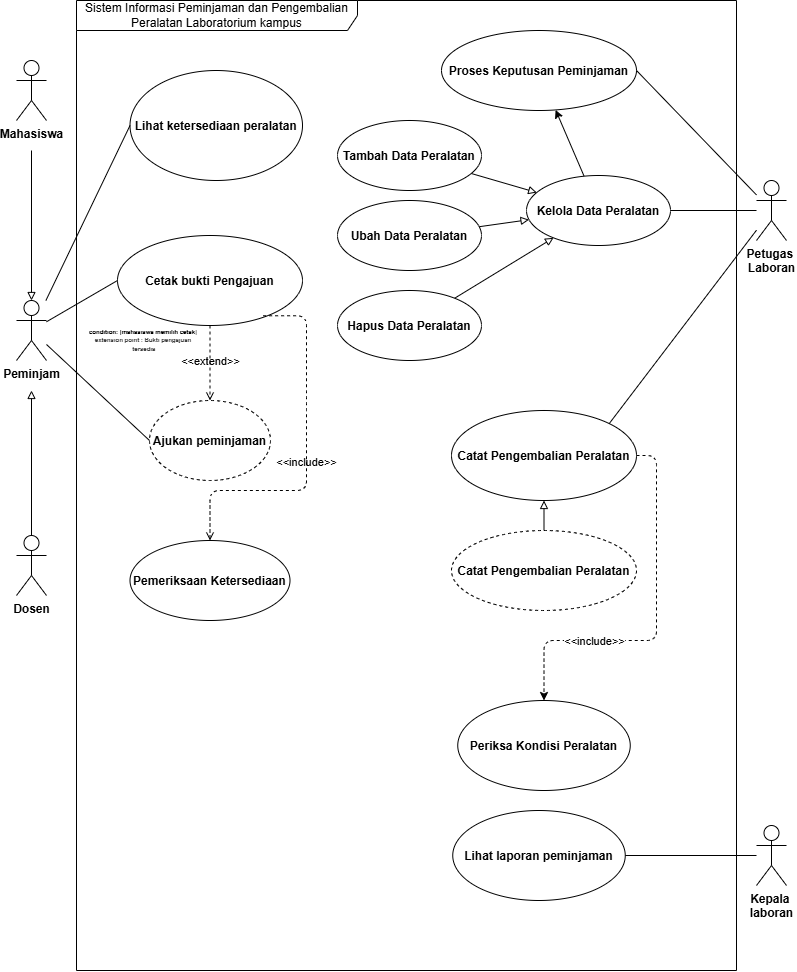

The diagram above was exported from draw.io. Its source (the exported page's mxGraphModel, read from the mxfile embedded in the PNG):
<mxGraphModel dx="1078" dy="976" grid="1" gridSize="10" guides="1" tooltips="1" connect="1" arrows="1" fold="1" page="1" pageScale="1" pageWidth="827" pageHeight="1169" math="0" shadow="0">
  <root>
    <mxCell id="0" />
    <mxCell id="1" parent="0" />
    <mxCell id="H31Xv0CxFdL9cmwElTgS-1" parent="1" style="shape=umlFrame;whiteSpace=wrap;html=1;pointerEvents=0;recursiveResize=0;container=1;collapsible=0;width=281;height=30;" value="Sistem Informasi Peminjaman dan Pengembalian Peralatan Laboratorium kampus" vertex="1">
      <mxGeometry height="970" width="660" x="90" y="120" as="geometry" />
    </mxCell>
    <mxCell id="H31Xv0CxFdL9cmwElTgS-3" parent="H31Xv0CxFdL9cmwElTgS-1" style="ellipse;fontStyle=1" value="Lihat ketersediaan peralatan" vertex="1">
      <mxGeometry height="110" width="172.5" x="53.5" y="70" as="geometry" />
    </mxCell>
    <mxCell id="IXcDOAcr8JXwdcaZZMAd-1" parent="H31Xv0CxFdL9cmwElTgS-1" style="ellipse;fontStyle=1" value="Proses Keputusan Peminjaman" vertex="1">
      <mxGeometry height="80" width="195" x="365" y="30" as="geometry" />
    </mxCell>
    <mxCell id="IXcDOAcr8JXwdcaZZMAd-2" parent="H31Xv0CxFdL9cmwElTgS-1" style="ellipse;fontStyle=1;dashed=1;" value="Ajukan peminjaman" vertex="1">
      <mxGeometry height="80" width="121" x="73" y="400" as="geometry" />
    </mxCell>
    <mxCell id="IXcDOAcr8JXwdcaZZMAd-4" parent="H31Xv0CxFdL9cmwElTgS-1" style="ellipse;fontStyle=1" value="Lihat laporan peminjaman" vertex="1">
      <mxGeometry height="90" width="172.5" x="376.25" y="810" as="geometry" />
    </mxCell>
    <mxCell id="IXcDOAcr8JXwdcaZZMAd-5" parent="H31Xv0CxFdL9cmwElTgS-1" style="ellipse;fontStyle=1" value="Cetak bukti Pengajuan" vertex="1">
      <mxGeometry height="90" width="185" x="41" y="235" as="geometry" />
    </mxCell>
    <mxCell id="dWsygXVGytjp5XT2-poX-10" parent="H31Xv0CxFdL9cmwElTgS-1" style="ellipse;fontStyle=1" value="Pemeriksaan Ketersediaan" vertex="1">
      <mxGeometry height="80" width="160" x="53.5" y="540" as="geometry" />
    </mxCell>
    <mxCell id="dWsygXVGytjp5XT2-poX-44" edge="1" parent="H31Xv0CxFdL9cmwElTgS-1" source="dWsygXVGytjp5XT2-poX-26" style="edgeStyle=none;html=1;" target="IXcDOAcr8JXwdcaZZMAd-1" value="">
      <mxGeometry relative="1" as="geometry" />
    </mxCell>
    <mxCell id="dWsygXVGytjp5XT2-poX-26" parent="H31Xv0CxFdL9cmwElTgS-1" style="ellipse;fontStyle=1" value="Kelola Data Peralatan" vertex="1">
      <mxGeometry height="70" width="144" x="450" y="175" as="geometry" />
    </mxCell>
    <mxCell id="dWsygXVGytjp5XT2-poX-41" edge="1" parent="H31Xv0CxFdL9cmwElTgS-1" source="dWsygXVGytjp5XT2-poX-29" style="edgeStyle=none;html=1;endArrow=block;endFill=0;" target="dWsygXVGytjp5XT2-poX-26">
      <mxGeometry relative="1" as="geometry" />
    </mxCell>
    <mxCell id="dWsygXVGytjp5XT2-poX-29" parent="H31Xv0CxFdL9cmwElTgS-1" style="ellipse;fontStyle=1" value="Tambah Data Peralatan" vertex="1">
      <mxGeometry height="70" width="144" x="261" y="120" as="geometry" />
    </mxCell>
    <mxCell id="dWsygXVGytjp5XT2-poX-42" edge="1" parent="H31Xv0CxFdL9cmwElTgS-1" source="dWsygXVGytjp5XT2-poX-30" style="edgeStyle=none;html=1;endArrow=block;endFill=0;" target="dWsygXVGytjp5XT2-poX-26">
      <mxGeometry relative="1" as="geometry" />
    </mxCell>
    <mxCell id="dWsygXVGytjp5XT2-poX-30" parent="H31Xv0CxFdL9cmwElTgS-1" style="ellipse;fontStyle=1" value="Ubah Data Peralatan" vertex="1">
      <mxGeometry height="70" width="144" x="261" y="200" as="geometry" />
    </mxCell>
    <mxCell id="dWsygXVGytjp5XT2-poX-43" edge="1" parent="H31Xv0CxFdL9cmwElTgS-1" source="dWsygXVGytjp5XT2-poX-31" style="edgeStyle=none;html=1;endArrow=block;endFill=0;" target="dWsygXVGytjp5XT2-poX-26">
      <mxGeometry relative="1" as="geometry" />
    </mxCell>
    <mxCell id="dWsygXVGytjp5XT2-poX-31" parent="H31Xv0CxFdL9cmwElTgS-1" style="ellipse;fontStyle=1" value="Hapus Data Peralatan" vertex="1">
      <mxGeometry height="70" width="144" x="261" y="290" as="geometry" />
    </mxCell>
    <mxCell id="dWsygXVGytjp5XT2-poX-38" edge="1" parent="H31Xv0CxFdL9cmwElTgS-1" source="IXcDOAcr8JXwdcaZZMAd-5" style="html=1;verticalAlign=bottom;labelBackgroundColor=none;endArrow=open;endFill=0;dashed=1;exitX=0.5;exitY=1;exitDx=0;exitDy=0;entryX=0.5;entryY=0;entryDx=0;entryDy=0;" target="IXcDOAcr8JXwdcaZZMAd-2" value="&amp;lt;&amp;lt;extend&amp;gt;&amp;gt;">
      <mxGeometry relative="1" width="160" x="0.2" as="geometry">
        <mxPoint as="offset" />
        <mxPoint x="310" y="310" as="sourcePoint" />
        <mxPoint x="470" y="310" as="targetPoint" />
      </mxGeometry>
    </mxCell>
    <mxCell id="dWsygXVGytjp5XT2-poX-40" edge="1" parent="H31Xv0CxFdL9cmwElTgS-1" source="IXcDOAcr8JXwdcaZZMAd-5" style="html=1;verticalAlign=bottom;labelBackgroundColor=none;endArrow=open;endFill=0;dashed=1;entryX=0.5;entryY=0;entryDx=0;entryDy=0;exitX=0.787;exitY=0.892;exitDx=0;exitDy=0;exitPerimeter=0;" target="dWsygXVGytjp5XT2-poX-10" value="&amp;lt;&amp;lt;include&amp;gt;&amp;gt;">
      <mxGeometry relative="1" width="160" x="0.0915" as="geometry">
        <mxPoint as="offset" />
        <Array as="points">
          <mxPoint x="230" y="315.28" />
          <mxPoint x="230" y="400" />
          <mxPoint x="230" y="490" />
          <mxPoint x="133.5" y="490" />
        </Array>
        <mxPoint x="170" y="330" as="sourcePoint" />
        <mxPoint x="144" y="410" as="targetPoint" />
      </mxGeometry>
    </mxCell>
    <mxCell id="dWsygXVGytjp5XT2-poX-49" edge="1" parent="H31Xv0CxFdL9cmwElTgS-1" source="dWsygXVGytjp5XT2-poX-45" style="edgeStyle=none;html=1;exitX=1;exitY=0.5;exitDx=0;exitDy=0;entryX=0.5;entryY=0;entryDx=0;entryDy=0;dashed=1;" target="dWsygXVGytjp5XT2-poX-47">
      <mxGeometry relative="1" x="0.0543" as="geometry">
        <Array as="points">
          <mxPoint x="580" y="455" />
          <mxPoint x="580" y="640" />
          <mxPoint x="467.5" y="640" />
        </Array>
      </mxGeometry>
    </mxCell>
    <mxCell id="dWsygXVGytjp5XT2-poX-50" connectable="0" parent="dWsygXVGytjp5XT2-poX-49" style="edgeLabel;html=1;align=center;verticalAlign=middle;resizable=0;points=[];" value="&amp;lt;&amp;lt;include&amp;gt;&amp;gt;" vertex="1">
      <mxGeometry relative="1" x="0.4184" as="geometry">
        <mxPoint as="offset" />
      </mxGeometry>
    </mxCell>
    <mxCell id="dWsygXVGytjp5XT2-poX-45" parent="H31Xv0CxFdL9cmwElTgS-1" style="ellipse;fontStyle=1" value="Catat Pengembalian Peralatan" vertex="1">
      <mxGeometry height="90" width="185" x="375" y="410" as="geometry" />
    </mxCell>
    <mxCell id="dWsygXVGytjp5XT2-poX-51" edge="1" parent="H31Xv0CxFdL9cmwElTgS-1" source="dWsygXVGytjp5XT2-poX-46" style="edgeStyle=none;html=1;endArrow=block;endFill=0;" target="dWsygXVGytjp5XT2-poX-45" value="">
      <mxGeometry relative="1" as="geometry" />
    </mxCell>
    <mxCell id="dWsygXVGytjp5XT2-poX-46" parent="H31Xv0CxFdL9cmwElTgS-1" style="ellipse;fontStyle=1;dashed=1;" value="Catat Pengembalian Peralatan" vertex="1">
      <mxGeometry height="80" width="185" x="375" y="530" as="geometry" />
    </mxCell>
    <mxCell id="dWsygXVGytjp5XT2-poX-47" parent="H31Xv0CxFdL9cmwElTgS-1" style="ellipse;fontStyle=1" value="Periksa Kondisi Peralatan" vertex="1">
      <mxGeometry height="90" width="172.5" x="381.25" y="700" as="geometry" />
    </mxCell>
    <mxCell id="dWsygXVGytjp5XT2-poX-54" parent="H31Xv0CxFdL9cmwElTgS-1" style="text;html=1;whiteSpace=wrap;strokeColor=none;fillColor=none;align=center;verticalAlign=middle;rounded=0;fontSize=7;" value="&lt;font style=&quot;font-size: 6px;&quot;&gt;&lt;b&gt;condition: [mahasiswa memilih cetak&lt;span style=&quot;color: rgb(63, 63, 63); background-color: transparent;&quot;&gt;]&lt;/span&gt;&lt;/b&gt;&lt;/font&gt;&lt;div&gt;&lt;span style=&quot;color: rgb(63, 63, 63); background-color: transparent;&quot;&gt;&lt;font style=&quot;font-size: 6px;&quot;&gt;&lt;b&gt;extension point : Bukti pengajuan&lt;/b&gt;&lt;/font&gt;&lt;/span&gt;&lt;/div&gt;&lt;div&gt;&lt;span style=&quot;color: rgb(63, 63, 63); background-color: transparent;&quot;&gt;&lt;font style=&quot;font-size: 6px;&quot;&gt;&lt;b&gt;&amp;nbsp;tersedia&lt;/b&gt;&lt;/font&gt;&lt;/span&gt;&lt;/div&gt;" vertex="1">
      <mxGeometry width="133.5" y="340" as="geometry" />
    </mxCell>
    <mxCell id="IXcDOAcr8JXwdcaZZMAd-31" edge="1" parent="1" source="H31Xv0CxFdL9cmwElTgS-2" style="edgeStyle=none;html=1;entryX=0;entryY=0.5;entryDx=0;entryDy=0;endArrow=none;endFill=0;" target="IXcDOAcr8JXwdcaZZMAd-2">
      <mxGeometry relative="1" as="geometry" />
    </mxCell>
    <mxCell id="IXcDOAcr8JXwdcaZZMAd-32" edge="1" parent="1" source="H31Xv0CxFdL9cmwElTgS-2" style="edgeStyle=none;html=1;entryX=0;entryY=0.5;entryDx=0;entryDy=0;endArrow=none;endFill=0;" target="H31Xv0CxFdL9cmwElTgS-3">
      <mxGeometry relative="1" as="geometry" />
    </mxCell>
    <mxCell id="IXcDOAcr8JXwdcaZZMAd-33" edge="1" parent="1" source="H31Xv0CxFdL9cmwElTgS-2" style="edgeStyle=none;html=1;entryX=0;entryY=0.5;entryDx=0;entryDy=0;endArrow=none;endFill=0;" target="IXcDOAcr8JXwdcaZZMAd-5">
      <mxGeometry relative="1" as="geometry" />
    </mxCell>
    <mxCell id="H31Xv0CxFdL9cmwElTgS-2" parent="1" style="shape=umlActor;verticalLabelPosition=bottom;verticalAlign=top;html=1;" value="&lt;b&gt;Peminjam&lt;/b&gt;" vertex="1">
      <mxGeometry height="60" width="30" x="30" y="420" as="geometry" />
    </mxCell>
    <mxCell id="IXcDOAcr8JXwdcaZZMAd-34" edge="1" parent="1" source="H31Xv0CxFdL9cmwElTgS-5" style="edgeStyle=none;html=1;entryX=1;entryY=0.5;entryDx=0;entryDy=0;endArrow=none;endFill=0;" target="IXcDOAcr8JXwdcaZZMAd-1">
      <mxGeometry relative="1" as="geometry" />
    </mxCell>
    <mxCell id="dWsygXVGytjp5XT2-poX-34" edge="1" parent="1" source="H31Xv0CxFdL9cmwElTgS-5" style="edgeStyle=none;html=1;endArrow=none;endFill=0;" target="dWsygXVGytjp5XT2-poX-26">
      <mxGeometry relative="1" as="geometry" />
    </mxCell>
    <mxCell id="dWsygXVGytjp5XT2-poX-48" edge="1" parent="1" source="H31Xv0CxFdL9cmwElTgS-5" style="edgeStyle=none;html=1;entryX=1;entryY=0;entryDx=0;entryDy=0;endArrow=none;endFill=0;" target="dWsygXVGytjp5XT2-poX-45">
      <mxGeometry relative="1" as="geometry" />
    </mxCell>
    <mxCell id="H31Xv0CxFdL9cmwElTgS-5" parent="1" style="shape=umlActor;verticalLabelPosition=bottom;verticalAlign=top;html=1;" value="&lt;b&gt;Petugas&amp;nbsp;&lt;/b&gt;&lt;div&gt;&lt;b&gt;Laboran&lt;/b&gt;&lt;/div&gt;" vertex="1">
      <mxGeometry height="60" width="30" x="770" y="300" as="geometry" />
    </mxCell>
    <mxCell id="IXcDOAcr8JXwdcaZZMAd-20" edge="1" parent="1" source="IXcDOAcr8JXwdcaZZMAd-6" style="edgeStyle=none;html=1;entryX=1;entryY=0.5;entryDx=0;entryDy=0;endArrow=none;endFill=0;" target="IXcDOAcr8JXwdcaZZMAd-4">
      <mxGeometry relative="1" as="geometry" />
    </mxCell>
    <mxCell id="IXcDOAcr8JXwdcaZZMAd-6" parent="1" style="shape=umlActor;verticalLabelPosition=bottom;verticalAlign=top;html=1;" value="&lt;b&gt;Kepala&amp;nbsp;&lt;/b&gt;&lt;div&gt;&lt;b&gt;laboran&lt;/b&gt;&lt;/div&gt;" vertex="1">
      <mxGeometry height="60" width="30" x="770" y="945" as="geometry" />
    </mxCell>
    <mxCell id="dWsygXVGytjp5XT2-poX-1" parent="1" style="shape=umlActor;verticalLabelPosition=bottom;verticalAlign=top;html=1;" value="&lt;b&gt;Mahasiswa&lt;/b&gt;" vertex="1">
      <mxGeometry height="60" width="30" x="30" y="180" as="geometry" />
    </mxCell>
    <mxCell id="dWsygXVGytjp5XT2-poX-8" edge="1" parent="1" source="dWsygXVGytjp5XT2-poX-2" style="edgeStyle=none;html=1;endArrow=block;endFill=0;">
      <mxGeometry relative="1" as="geometry">
        <mxPoint x="45" y="510" as="targetPoint" />
      </mxGeometry>
    </mxCell>
    <mxCell id="dWsygXVGytjp5XT2-poX-2" parent="1" style="shape=umlActor;verticalLabelPosition=bottom;verticalAlign=top;html=1;" value="&lt;b&gt;Dosen&lt;/b&gt;" vertex="1">
      <mxGeometry height="60" width="30" x="30" y="655" as="geometry" />
    </mxCell>
    <mxCell id="dWsygXVGytjp5XT2-poX-7" edge="1" parent="1" style="edgeStyle=none;html=1;entryX=0.5;entryY=0;entryDx=0;entryDy=0;entryPerimeter=0;endArrow=block;endFill=0;" target="H31Xv0CxFdL9cmwElTgS-2">
      <mxGeometry relative="1" as="geometry">
        <mxPoint x="45" y="270" as="sourcePoint" />
      </mxGeometry>
    </mxCell>
  </root>
</mxGraphModel>